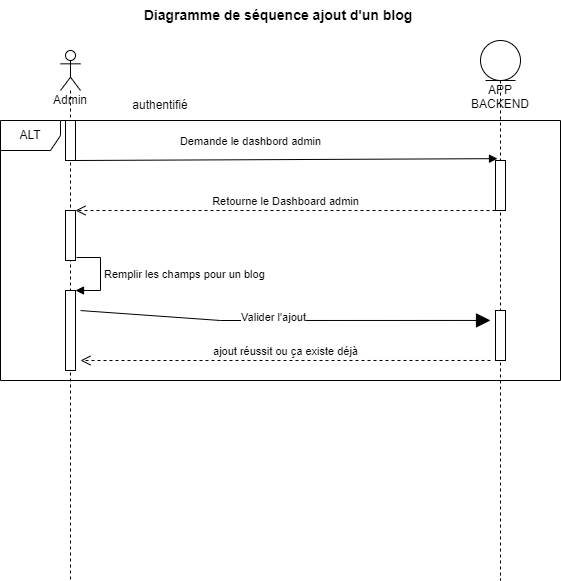

The diagram above was exported from draw.io. Its source (the exported page's mxGraphModel, read from the mxfile embedded in the PNG):
<mxGraphModel dx="1434" dy="699" grid="1" gridSize="10" guides="1" tooltips="1" connect="1" arrows="1" fold="1" page="1" pageScale="1" pageWidth="850" pageHeight="1100" math="0" shadow="0">
  <root>
    <mxCell id="0" />
    <mxCell id="1" parent="0" />
    <mxCell id="fAS_VMS_lSFGnC68FZ4o-1" value="ALT" style="shape=umlFrame;whiteSpace=wrap;html=1;" parent="1" vertex="1">
      <mxGeometry x="60" y="780" width="560" height="260" as="geometry" />
    </mxCell>
    <mxCell id="51w31x0xzA_OuU8w09ss-2" value="APP BACKEND" style="shape=umlLifeline;participant=umlEntity;perimeter=lifelinePerimeter;whiteSpace=wrap;html=1;container=1;collapsible=0;recursiveResize=0;verticalAlign=top;spacingTop=36;outlineConnect=0;" parent="1" vertex="1">
      <mxGeometry x="540" y="700" width="40" height="540" as="geometry" />
    </mxCell>
    <mxCell id="51w31x0xzA_OuU8w09ss-3" value="" style="html=1;points=[];perimeter=orthogonalPerimeter;" parent="51w31x0xzA_OuU8w09ss-2" vertex="1">
      <mxGeometry x="15" y="120" width="10" height="50" as="geometry" />
    </mxCell>
    <mxCell id="51w31x0xzA_OuU8w09ss-4" value="" style="html=1;points=[];perimeter=orthogonalPerimeter;" parent="51w31x0xzA_OuU8w09ss-2" vertex="1">
      <mxGeometry x="15" y="270" width="10" height="50" as="geometry" />
    </mxCell>
    <mxCell id="51w31x0xzA_OuU8w09ss-7" value="Admin" style="shape=umlLifeline;participant=umlActor;perimeter=lifelinePerimeter;whiteSpace=wrap;html=1;container=1;collapsible=0;recursiveResize=0;verticalAlign=top;spacingTop=36;outlineConnect=0;" parent="1" vertex="1">
      <mxGeometry x="120" y="710" width="20" height="530" as="geometry" />
    </mxCell>
    <mxCell id="51w31x0xzA_OuU8w09ss-8" value="" style="html=1;points=[];perimeter=orthogonalPerimeter;" parent="51w31x0xzA_OuU8w09ss-7" vertex="1">
      <mxGeometry x="5" y="70" width="10" height="40" as="geometry" />
    </mxCell>
    <mxCell id="51w31x0xzA_OuU8w09ss-9" value="" style="html=1;points=[];perimeter=orthogonalPerimeter;" parent="51w31x0xzA_OuU8w09ss-7" vertex="1">
      <mxGeometry x="5" y="160" width="10" height="50" as="geometry" />
    </mxCell>
    <mxCell id="51w31x0xzA_OuU8w09ss-10" value="" style="html=1;points=[];perimeter=orthogonalPerimeter;" parent="51w31x0xzA_OuU8w09ss-7" vertex="1">
      <mxGeometry x="5" y="240" width="10" height="80" as="geometry" />
    </mxCell>
    <mxCell id="51w31x0xzA_OuU8w09ss-11" value="Remplir les champs pour un blog" style="edgeStyle=orthogonalEdgeStyle;html=1;align=left;spacingLeft=2;endArrow=block;rounded=0;entryX=1;entryY=0;exitX=1.1;exitY=0.94;exitDx=0;exitDy=0;exitPerimeter=0;" parent="51w31x0xzA_OuU8w09ss-7" source="51w31x0xzA_OuU8w09ss-9" target="51w31x0xzA_OuU8w09ss-10" edge="1">
      <mxGeometry relative="1" as="geometry">
        <mxPoint x="14" y="280.4200000000001" as="sourcePoint" />
        <Array as="points">
          <mxPoint x="40" y="207" />
          <mxPoint x="40" y="240" />
        </Array>
      </mxGeometry>
    </mxCell>
    <mxCell id="51w31x0xzA_OuU8w09ss-14" value="Demande le dashbord admin" style="html=1;verticalAlign=bottom;endArrow=block;rounded=0;exitX=0.9;exitY=1;exitDx=0;exitDy=0;exitPerimeter=0;entryX=0.2;entryY=-0.037;entryDx=0;entryDy=0;entryPerimeter=0;" parent="1" source="51w31x0xzA_OuU8w09ss-8" target="51w31x0xzA_OuU8w09ss-3" edge="1">
      <mxGeometry x="-0.1677" y="9" width="80" relative="1" as="geometry">
        <mxPoint x="380" y="880" as="sourcePoint" />
        <mxPoint x="460" y="880" as="targetPoint" />
        <mxPoint as="offset" />
      </mxGeometry>
    </mxCell>
    <mxCell id="51w31x0xzA_OuU8w09ss-15" value="Retourne le Dashboard admin" style="html=1;verticalAlign=bottom;endArrow=open;dashed=1;endSize=8;rounded=0;" parent="1" source="51w31x0xzA_OuU8w09ss-3" target="51w31x0xzA_OuU8w09ss-9" edge="1">
      <mxGeometry relative="1" as="geometry">
        <mxPoint x="460" y="880" as="sourcePoint" />
        <mxPoint x="380" y="880" as="targetPoint" />
      </mxGeometry>
    </mxCell>
    <mxCell id="51w31x0xzA_OuU8w09ss-25" value="&lt;b&gt;&lt;font style=&quot;font-size: 14px;&quot;&gt;Diagramme de séquence ajout d'un blog&amp;nbsp;&lt;/font&gt;&lt;/b&gt;" style="text;html=1;strokeColor=none;fillColor=none;align=center;verticalAlign=middle;whiteSpace=wrap;rounded=0;" parent="1" vertex="1">
      <mxGeometry x="120" y="660" width="440" height="30" as="geometry" />
    </mxCell>
    <mxCell id="L7kRPr0bWTRJgcfRov-q-2" value="authentifié" style="text;html=1;strokeColor=none;fillColor=none;align=center;verticalAlign=middle;whiteSpace=wrap;rounded=0;" parent="1" vertex="1">
      <mxGeometry x="190" y="750" width="60" height="30" as="geometry" />
    </mxCell>
    <mxCell id="L7kRPr0bWTRJgcfRov-q-3" value="" style="endArrow=block;endFill=1;endSize=12;html=1;rounded=0;entryX=0.875;entryY=0.769;entryDx=0;entryDy=0;entryPerimeter=0;exitX=0.143;exitY=0.731;exitDx=0;exitDy=0;exitPerimeter=0;" parent="1" source="fAS_VMS_lSFGnC68FZ4o-1" target="fAS_VMS_lSFGnC68FZ4o-1" edge="1">
      <mxGeometry width="160" relative="1" as="geometry">
        <mxPoint x="190" y="990" as="sourcePoint" />
        <mxPoint x="350" y="990" as="targetPoint" />
        <Array as="points">
          <mxPoint x="280" y="980" />
        </Array>
      </mxGeometry>
    </mxCell>
    <mxCell id="L7kRPr0bWTRJgcfRov-q-4" value="Valider l'ajout" style="edgeLabel;html=1;align=center;verticalAlign=middle;resizable=0;points=[];" parent="L7kRPr0bWTRJgcfRov-q-3" connectable="0" vertex="1">
      <mxGeometry x="-0.0578" y="3" relative="1" as="geometry">
        <mxPoint as="offset" />
      </mxGeometry>
    </mxCell>
    <mxCell id="L7kRPr0bWTRJgcfRov-q-5" value="ajout réussit ou ça existe déjà" style="html=1;verticalAlign=bottom;endArrow=open;dashed=1;endSize=8;rounded=0;exitX=0.875;exitY=0.923;exitDx=0;exitDy=0;exitPerimeter=0;entryX=1.5;entryY=0.875;entryDx=0;entryDy=0;entryPerimeter=0;" parent="1" source="fAS_VMS_lSFGnC68FZ4o-1" target="51w31x0xzA_OuU8w09ss-10" edge="1">
      <mxGeometry relative="1" as="geometry">
        <mxPoint x="380" y="1020" as="sourcePoint" />
        <mxPoint x="300" y="1020" as="targetPoint" />
      </mxGeometry>
    </mxCell>
  </root>
</mxGraphModel>